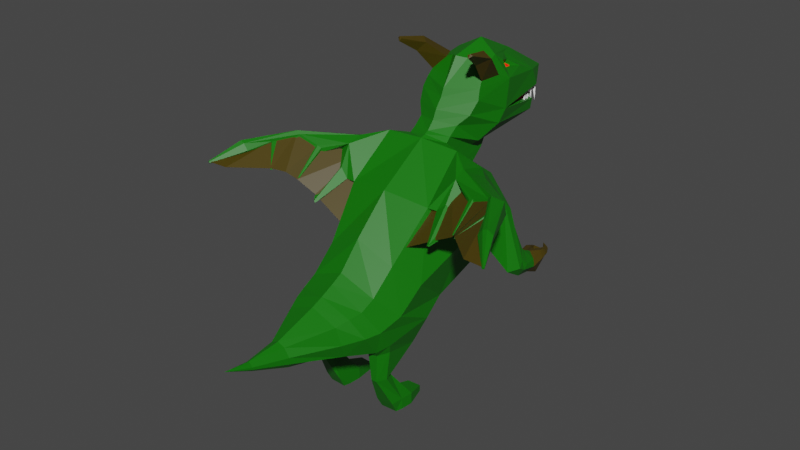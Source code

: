 # Source: Dragon.blend  (saved by Blender 3.1.7; exported with 4.5.12 LTS)
import bpy
from mathutils import Matrix  # noqa: F401  (used for matrix-valued properties, if any)

bpy.ops.wm.read_factory_settings(use_empty=True)
scene = bpy.context.scene
scene.name = 'Scene'

# ---- collections
col_collection = bpy.data.collections.new('Collection'); scene.collection.children.link(col_collection)

# ---- materials (node trees are filled in below, after node groups)
mat_dragon = bpy.data.materials.new('Dragon')
mat_dragon.use_transparent_shadow = False
mat_wings = bpy.data.materials.new('Wings')
mat_wings.use_transparent_shadow = False
mat_eyes = bpy.data.materials.new('Eyes')
mat_eyes.use_transparent_shadow = False
mat_teeth = bpy.data.materials.new('Teeth')
mat_teeth.use_transparent_shadow = False
mat_tongue = bpy.data.materials.new('Tongue')
mat_tongue.use_transparent_shadow = False

# ---- material node trees
mat_dragon.use_nodes = True; mat_dragon.node_tree.nodes.clear()
_N = mat_dragon.node_tree.nodes; _L = mat_dragon.node_tree.links
n0 = _N.new('ShaderNodeBsdfPrincipled'); n0.name = 'Principled BSDF'; n0.location = (10, 300)
n0.distribution = 'GGX'
n0.subsurface_method = 'RANDOM_WALK_SKIN'
n0.inputs[0].default_value = (0.003664, 0.1662, 0.0, 1.0)
n0.inputs[3].default_value = 1.45
n0.inputs[27].default_value = (0.0, 0.0, 0.0, 1.0)
n0.inputs[28].default_value = 1.0
n1 = _N.new('ShaderNodeOutputMaterial'); n1.name = 'Material Output'; n1.location = (300, 300)
_L.new(n0.outputs[0], n1.inputs[0])
n1.is_active_output = True
mat_wings.use_nodes = True; mat_wings.node_tree.nodes.clear()
_N = mat_wings.node_tree.nodes; _L = mat_wings.node_tree.links
n0 = _N.new('ShaderNodeBsdfPrincipled'); n0.name = 'Principled BSDF'; n0.location = (10, 300)
n0.distribution = 'GGX'
n0.subsurface_method = 'RANDOM_WALK_SKIN'
n0.inputs[0].default_value = (0.06162, 0.04182, 0.0, 1.0)
n0.inputs[3].default_value = 1.45
n0.inputs[27].default_value = (0.0, 0.0, 0.0, 1.0)
n0.inputs[28].default_value = 1.0
n1 = _N.new('ShaderNodeOutputMaterial'); n1.name = 'Material Output'; n1.location = (300, 300)
_L.new(n0.outputs[0], n1.inputs[0])
n1.is_active_output = True
mat_eyes.use_nodes = True; mat_eyes.node_tree.nodes.clear()
_N = mat_eyes.node_tree.nodes; _L = mat_eyes.node_tree.links
n0 = _N.new('ShaderNodeBsdfPrincipled'); n0.name = 'Principled BSDF'; n0.location = (10, 300)
n0.distribution = 'GGX'
n0.subsurface_method = 'RANDOM_WALK_SKIN'
n0.inputs[0].default_value = (0.8, 0.005615, 0.003082, 1.0)
n0.inputs[3].default_value = 1.45
n0.inputs[27].default_value = (0.8366, 0.001824, 0.0, 1.0)
n0.inputs[28].default_value = 1.0
n1 = _N.new('ShaderNodeOutputMaterial'); n1.name = 'Material Output'; n1.location = (300, 300)
_L.new(n0.outputs[0], n1.inputs[0])
n1.is_active_output = True
mat_teeth.use_nodes = True; mat_teeth.node_tree.nodes.clear()
_N = mat_teeth.node_tree.nodes; _L = mat_teeth.node_tree.links
n0 = _N.new('ShaderNodeBsdfPrincipled'); n0.name = 'Principled BSDF'; n0.location = (10, 300)
n0.distribution = 'GGX'
n0.subsurface_method = 'RANDOM_WALK_SKIN'
n0.inputs[3].default_value = 1.45
n0.inputs[27].default_value = (0.0, 0.0, 0.0, 1.0)
n0.inputs[28].default_value = 1.0
n1 = _N.new('ShaderNodeOutputMaterial'); n1.name = 'Material Output'; n1.location = (300, 300)
_L.new(n0.outputs[0], n1.inputs[0])
n1.is_active_output = True
mat_tongue.use_nodes = True; mat_tongue.node_tree.nodes.clear()
_N = mat_tongue.node_tree.nodes; _L = mat_tongue.node_tree.links
n0 = _N.new('ShaderNodeBsdfPrincipled'); n0.name = 'Principled BSDF'; n0.location = (10, 300)
n0.distribution = 'GGX'
n0.subsurface_method = 'RANDOM_WALK_SKIN'
n0.inputs[0].default_value = (0.8, 0.005429, 0.2558, 1.0)
n0.inputs[3].default_value = 1.45
n0.inputs[27].default_value = (0.0, 0.0, 0.0, 1.0)
n0.inputs[28].default_value = 1.0
n1 = _N.new('ShaderNodeOutputMaterial'); n1.name = 'Material Output'; n1.location = (300, 300)
_L.new(n0.outputs[0], n1.inputs[0])
n1.is_active_output = True

# ---- world
world_world = bpy.data.worlds.new('World'); scene.world = world_world
world_world.use_nodes = True; world_world.node_tree.nodes.clear()
_N = world_world.node_tree.nodes; _L = world_world.node_tree.links
n0 = _N.new('ShaderNodeOutputWorld'); n0.name = 'World Output'; n0.location = (300, 300)
n1 = _N.new('ShaderNodeBackground'); n1.name = 'Background'; n1.location = (10, 300)
n1.inputs[0].default_value = (0.05088, 0.05088, 0.05088, 1.0)
_L.new(n1.outputs[0], n0.inputs[0])
n0.is_active_output = True
world_world.color = (0.05088, 0.05088, 0.05088)
world_world.use_sun_shadow = False
world_world.sun_shadow_jitter_overblur = 0.0

# ---- meshes
me_cube_001 = bpy.data.meshes.new('Cube.001')
me_cube_001.from_pydata([(0.285, 0.1953, 1.71), (0.4269, 0.5598, 1.225), (0.0, 0.5886, 1.179), (0.0, 0.1829, 1.732), (0.2926, 0.03586, 0.7047), (0.2594, -0.4291, 1.106), (0.0, -0.4615, 1.234), (0.0, 0.05236, 0.644), (0.4218, 0.2856, 0.967), (0.316, -0.1406, 1.434), (0.0, -0.1964, 1.486), (0.0, 0.3088, 0.9284), (0.3391, -0.1618, 0.6334), (0.0, -0.1406, 0.568), (0.2678, -0.5941, 0.5178), (0.2779, -0.2365, 0.4548), (0.198, -0.5959, 0.5043), (0.1759, -0.2074, 0.4293), (0.2595, -0.5916, 0.3095), (0.2674, -0.4594, 0.3095), (0.2171, -0.5927, 0.3095), (0.2, -0.4624, 0.3095), (0.3003, -0.4788, 0.08333), (0.3162, -0.2941, 0.08333), (0.1707, -0.4848, 0.08333), (0.1548, -0.3002, 0.08333), (0.2953, -0.4341, 0.0), (0.3162, -0.2941, 0.0), (0.1757, -0.4401, 0.0), (0.1548, -0.3002, 0.0), (0.2695, -0.1444, 0.04581), (0.1704, -0.1505, 0.04581), (0.2695, -0.1444, 0.0), (0.1704, -0.1505, 0.0), (0.0, 0.5426, 1.411), (0.1439, 0.5287, 1.431), (0.1542, 0.258, 1.709), (0.0, 0.2208, 1.745), (0.4192, 0.402, 1.524), (0.3694, -0.266, 0.9424), (0.4428, 0.07527, 1.14), (0.332, -0.5391, 0.5965), (0.3123, -0.516, 0.5264), (0.1587, -0.5201, 0.4967), (0.2926, -0.5254, 0.3095), (0.1784, -0.5473, 0.3095), (0.3083, -0.3864, 0.08333), (0.1627, -0.3925, 0.08333), (0.3083, -0.3864, 0.0), (0.1627, -0.3925, 0.0), (0.1487, 0.4391, 1.53), (0.6003, 0.3827, 1.323), (0.5841, 0.3256, 1.394), (0.5746, 0.4606, 1.183), (0.5538, 0.3249, 1.065), (0.5294, 0.02597, 1.314), (0.4938, 0.1248, 1.202), (0.7268, 0.3637, 0.9849), (0.7459, 0.3124, 0.9497), (0.6632, 0.4495, 1.02), (0.5862, 0.4332, 0.9798), (0.6679, 0.2813, 0.9063), (0.6084, 0.3423, 0.9118), (0.6817, 0.6553, 0.9284), (0.7246, 0.62, 0.8934), (0.6131, 0.6421, 0.9268), (0.5976, 0.6136, 0.8682), (0.687, 0.5994, 0.7832), (0.6358, 0.6206, 0.7853), (0.5871, 0.4592, 0.9589), (0.6088, 0.3878, 0.8653), (0.7009, 0.3634, 0.859), (0.6637, 0.4724, 0.9971), (0.7331, 0.4177, 0.9417), (0.7365, 0.3768, 0.9105), (0.4606, 0.1016, 1.185), (0.4065, -0.06576, 1.392), (0.4296, 0.2813, 1.606), (0.4911, 0.3123, 1.058), (0.5038, 0.3866, 1.441), (0.506, 0.503, 1.231), (0.6806, 0.691, 0.9222), (0.7128, 0.6718, 0.8956), (0.6458, 0.6829, 0.918), (0.6194, 0.6463, 0.8174), (0.6655, 0.6507, 0.772), (0.6336, 0.6703, 0.7789), (0.5673, 0.5869, 0.9146), (0.6052, 0.5875, 0.9254), (0.7044, 0.5394, 0.9118), (0.6254, 0.521, 0.8389), (0.6771, 0.5044, 0.8217), (0.726, 0.5144, 0.874), (0.6789, 0.7151, 0.9129), (0.6568, 0.6915, 0.8583), (0.634, 0.6594, 0.8708), (0.691, 0.6688, 0.8441), (0.1377, 0.5583, 1.598), (0.0, 0.2516, 1.761), (0.1493, 0.2991, 1.74), (0.1324, 0.6797, 1.543), (0.0, 0.7015, 1.532), (0.1949, 0.5612, 1.642), (0.0, 0.3058, 1.819), (0.152, 0.3699, 1.799), (0.11, 0.7516, 1.598), (0.0, 0.8543, 1.579), (0.2611, 0.6962, 1.745), (0.0, 0.3351, 1.885), (0.2099, 0.4311, 1.865), (0.1251, 1.29, 1.642), (0.0, 1.369, 1.608), (0.2118, 0.813, 1.825), (0.0, 0.3898, 1.959), (0.2323, 0.4911, 1.957), (0.09248, 1.298, 1.729), (0.0, 1.435, 1.712), (0.0, 0.7776, 1.841), (0.08608, 1.323, 1.817), (0.0, 1.536, 1.794), (0.1888, 0.8805, 2.055), (0.0, 0.4143, 2.014), (0.2168, 0.5239, 2.027), (0.1497, 1.088, 2.028), (0.0, 1.571, 1.882), (0.1645, 0.8573, 2.131), (0.0, 0.5423, 2.207), (0.06229, 0.5918, 2.19), (0.1139, 0.9789, 2.093), (0.0, 1.158, 2.114), (0.0, 0.825, 2.269), (0.3611, -0.4612, 0.7924), (0.2543, -0.6072, 0.9496), (0.0, -0.6252, 1.056), (0.0, -0.5568, 0.5256), (0.2266, -0.8784, 0.7218), (0.1926, -0.8962, 0.8504), (0.0, -0.8961, 0.9261), (0.2013, -0.8342, 0.6091), (0.25, -0.7135, 0.8968), (0.34, -0.6379, 0.7434), (0.0, -0.7135, 1.008), (0.2257, -0.8047, 0.8769), (0.0, -0.8115, 0.9613), (0.3107, -0.751, 0.7423), (0.2925, -0.6269, 0.5688), (0.08754, -0.8465, 0.5718), (0.1346, -0.6326, 0.5489), (0.0, -0.8559, 0.5665), (0.08837, -1.204, 0.7408), (0.05444, -1.207, 0.8026), (0.0, -1.207, 0.8258), (0.09059, -1.184, 0.6877), (0.05252, -1.183, 0.6471), (0.0, -1.187, 0.6448), (0.02913, -1.453, 0.776), (0.01675, -1.454, 0.7985), (0.0, -1.454, 0.8069), (0.02993, -1.445, 0.7566), (0.01605, -1.445, 0.7418), (0.0, -1.446, 0.7409), (0.0, -1.645, 0.8329), (0.4391, 0.06351, 1.673), (0.4521, -0.03311, 1.638), (0.6619, 0.1617, 1.482), (0.682, 0.03032, 1.422), (0.5709, -0.02491, 1.542), (0.5632, 0.1298, 1.625), (0.8161, -0.1596, 1.679), (0.7918, -0.1561, 1.655), (0.8864, -0.09516, 1.554), (0.8358, -0.1364, 1.529), (0.7886, -0.1753, 1.572), (0.8826, -0.1133, 1.645), (1.024, -0.4884, 1.655), (0.9936, -0.4915, 1.641), (1.047, -0.4546, 1.57), (0.984, -0.4767, 1.561), (0.9603, -0.4923, 1.596), (1.061, -0.474, 1.621), (1.144, -0.6834, 1.533), (1.138, -0.6847, 1.53), (1.148, -0.6781, 1.519), (1.136, -0.6824, 1.517), (1.132, -0.6848, 1.523), (1.15, -0.6812, 1.527), (0.4524, -0.09232, 1.399), (0.3831, -0.1345, 1.433), (0.4789, -0.07249, 1.382), (0.5158, -0.1208, 1.429), (0.4461, -0.1207, 1.494), (0.5407, -0.09811, 1.415), (0.4845, -0.3473, 1.301), (0.4782, -0.3526, 1.303), (0.4897, -0.3434, 1.297), (0.5238, -0.3019, 1.338), (0.4905, -0.3499, 1.315), (0.5287, -0.2975, 1.335), (0.6303, -0.1251, 1.551), (0.6267, -0.1226, 1.587), (0.6666, -0.09197, 1.531), (0.6839, -0.149, 1.57), (0.6567, -0.127, 1.599), (0.6995, -0.1357, 1.544), (0.652, -0.3205, 1.419), (0.6511, -0.3199, 1.428), (0.6608, -0.3125, 1.414), (0.665, -0.3263, 1.423), (0.6584, -0.321, 1.43), (0.6688, -0.3231, 1.417), (0.8713, -0.2879, 1.583), (0.8742, -0.293, 1.629), (0.904, -0.2724, 1.568), (0.9232, -0.3168, 1.572), (0.908, -0.341, 1.593), (0.8901, -0.3294, 1.631), (0.7679, -0.4556, 1.499), (0.772, -0.4544, 1.509), (0.7745, -0.4524, 1.496), (0.7784, -0.4615, 1.497), (0.7753, -0.4664, 1.501), (0.7752, -0.4619, 1.509), (0.3177, -0.0551, 1.429), (0.3922, 0.01787, 1.562), (0.2124, -0.3209, 1.172), (0.5182, -0.3086, 1.339), (0.6595, -0.09659, 1.602), (0.6583, -0.3327, 1.417), (0.8935, -0.296, 1.639), (0.7707, -0.4591, 1.509), (1.136, -0.6803, 1.529), (0.9926, -0.6664, 1.525), (0.8259, -0.141, 1.667), (0.7149, -0.3831, 1.473), (0.2153, 0.7414, 2.066), (0.2057, 0.5562, 2.07), (0.1676, 0.7025, 2.162), (0.1169, 0.5952, 2.163), (0.2979, 0.5309, 2.251), (0.2432, 0.4291, 2.218), (0.2474, 0.5085, 2.301), (0.1897, 0.4627, 2.278), (0.3065, 0.3133, 2.326), (0.2836, 0.2935, 2.309), (0.2895, 0.308, 2.338), (0.2703, 0.3026, 2.328), (0.1328, 1.284, 1.946), (0.2336, 0.8464, 2.02), (0.07449, 0.9927, 2.132), (0.1506, 0.7787, 2.188), (0.1303, 0.9892, 2.048), (0.1474, 0.8958, 2.06), (0.1114, 0.9431, 2.078), (0.1357, 0.8846, 2.096), (0.08446, 1.35, 1.832), (0.124, 1.345, 1.694), (0.08873, 1.34, 1.706), (0.06108, 1.373, 1.826), (0.1105, 1.318, 1.706), (0.08446, 1.396, 1.821), (0.08873, 1.296, 1.706), (0.1078, 1.373, 1.826), (0.06694, 1.318, 1.706), (0.1168, 1.306, 1.803), (0.1101, 1.277, 1.831), (0.1358, 1.273, 1.742), (0.09489, 1.292, 1.828), (0.1101, 1.306, 1.824), (0.1253, 1.292, 1.828), (0.1138, 1.217, 1.843), (0.1388, 1.213, 1.756), (0.09895, 1.231, 1.84), (0.1138, 1.246, 1.836), (0.1286, 1.231, 1.84), (0.1223, 1.157, 1.862), (0.1473, 1.153, 1.774), (0.1075, 1.171, 1.858), (0.1223, 1.185, 1.855), (0.1371, 1.171, 1.858), (0.1164, 1.255, 1.723), (0.1307, 1.24, 1.728), (0.1155, 1.226, 1.73), (0.1011, 1.24, 1.725), (0.1295, 1.248, 1.794), (0.1347, 1.194, 1.735), (0.149, 1.18, 1.739), (0.1338, 1.165, 1.741), (0.1194, 1.18, 1.737), (0.1478, 1.188, 1.806), (0.0, 0.8154, 1.795), (0.0, 0.8154, 1.839), (0.0, 1.11, 1.759), (0.0, 1.122, 1.807), (0.1139, 0.8154, 1.795), (0.1139, 0.8154, 1.839), (0.086, 1.122, 1.788), (0.086, 1.122, 1.801), (0.0, 1.306, 1.798), (0.0, 1.292, 1.742), (0.0603, 1.298, 1.768), (0.05219, 1.306, 1.794), (0.0, 1.412, 1.764), (0.0, 1.397, 1.74), (0.01922, 1.404, 1.754), (0.01922, 1.409, 1.761), (0.1187, 1.318, 1.71), (0.206, 0.8002, 1.827), (0.0, 1.25, 1.7), (0.0, 1.348, 1.727), (0.0, 0.8138, 1.829), (0.0, 0.8624, 1.774), (0.08412, 1.214, 1.702), (0.1707, 0.8618, 1.772), (0.2601, 0.775, 1.828), (0.1372, 1.336, 1.821), (0.0, 0.8024, 1.841), (0.0, 1.456, 1.797), (0.6386, 0.6961, 0.8673), (0.6646, 0.702, 0.8639), (0.6859, 0.688, 0.855), (0.6531, 0.7087, 0.9149), (0.7049, 0.7062, 0.8914), (0.5969, 0.5468, 0.9099), (0.6058, 0.6188, 0.8167), (0.6381, 0.6476, 0.9273), (0.6473, 0.5742, 0.943), (0.5394, 0.679, 0.8884), (0.5727, 0.6758, 0.8667), (0.5796, 0.6907, 0.9117), (0.5472, 0.683, 0.9088), (0.551, 0.7466, 0.8708), (0.5725, 0.7323, 0.861), (0.5761, 0.7429, 0.8923), (0.5545, 0.7482, 0.8857), (0.6039, 0.7939, 0.8563), (0.6603, 0.7642, 0.8695), (0.6501, 0.7591, 0.8792), (0.6522, 0.752, 0.9008), (0.6598, 0.7693, 0.9048), (0.6687, 0.7729, 0.8888), (0.6454, 0.7454, 0.8829), (0.604, 0.813, 0.8963), (0.6319, 0.6811, 0.8597), (0.6198, 0.6702, 0.8153), (0.6794, 0.6889, 0.8374), (0.6582, 0.6739, 0.7775), (0.6316, 0.6902, 0.7832), (0.6509, 0.7077, 0.8493), (0.6248, 0.7273, 0.832), (0.6185, 0.7222, 0.8094), (0.6463, 0.7379, 0.8199), (0.6355, 0.7303, 0.7894), (0.6259, 0.725, 0.7955), (0.6305, 0.7431, 0.8275), (0.5733, 0.7834, 0.8135)], [], [(11, 2, 1, 8), (0, 9, 163, 162), (9, 0, 3, 10), (1, 2, 34, 35), (4, 12, 13, 7), (5, 132, 131, 39), (5, 9, 10, 6), (39, 40, 9, 5), (7, 11, 8, 4), (41, 42, 15, 12), (43, 17, 21, 45), (13, 12, 15, 17), (45, 47, 24, 20), (14, 16, 20, 18), (17, 15, 19, 21), (42, 14, 18, 44), (45, 21, 25, 47), (19, 23, 25, 21), (22, 24, 28, 26), (49, 48, 26, 28), (27, 29, 33, 32), (46, 22, 26, 48), (47, 25, 29, 49), (31, 30, 32, 33), (29, 25, 31, 33), (25, 23, 30, 31), (23, 27, 32, 30), (3, 0, 36, 37), (38, 1, 35, 50), (0, 38, 50, 36), (24, 47, 49, 28), (23, 46, 48, 27), (29, 27, 48, 49), (20, 24, 22, 18), (18, 22, 46, 44), (15, 42, 44, 19), (16, 43, 45, 20), (4, 8, 40, 39), (6, 133, 132, 5), (76, 75, 56, 55), (52, 55, 61, 58), (53, 51, 57, 59), (75, 78, 54, 56), (79, 77, 52, 51), (78, 80, 53, 54), (80, 79, 51, 53), (91, 90, 68, 67), (90, 322, 323, 68), (51, 52, 58, 57), (56, 54, 60, 62), (55, 56, 62, 61), (54, 53, 59, 60), (64, 67, 85, 96, 82), (324, 63, 81, 83), (88, 65, 328, 329), (325, 89, 63, 324), (92, 91, 67, 64), (89, 92, 64, 63), (57, 58, 74, 73), (58, 61, 71, 74), (59, 57, 73, 72), (60, 59, 72, 69), (62, 60, 69, 70), (61, 62, 70, 71), (1, 38, 79, 80), (8, 1, 80, 78), (38, 0, 77, 79), (40, 8, 78, 75), (9, 40, 75, 76), (55, 52, 164, 165), (63, 64, 82, 81), (68, 323, 84, 86), (67, 68, 86, 85), (323, 324, 83, 95, 84), (73, 74, 92, 89), (74, 71, 91, 92), (72, 73, 89, 325), (69, 72, 325, 322), (70, 69, 322, 90), (71, 70, 90, 91), (96, 94, 318, 319), (84, 95, 342, 343), (83, 81, 93, 320), (337, 338, 341), (321, 319, 335, 339), (35, 34, 101, 100), (50, 35, 100, 97), (37, 36, 99, 98), (36, 50, 97, 99), (98, 99, 104, 103), (97, 100, 105, 102), (100, 101, 106, 105), (99, 97, 102, 104), (105, 106, 111, 110), (104, 102, 107, 109), (103, 104, 109, 108), (102, 105, 110, 107), (108, 109, 114, 113), (107, 110, 305, 313), (110, 111, 116, 305), (109, 107, 313, 114), (115, 308, 307, 311), (306, 315, 316, 118), (314, 119, 124, 246), (114, 313, 247, 122), (113, 114, 122, 121), (313, 314, 246, 247), (125, 120, 251, 253), (121, 122, 127, 126), (246, 124, 129, 248), (127, 122, 235, 237), (129, 130, 249, 248), (249, 130, 126, 127), (131, 12, 4, 39), (134, 13, 17, 43), (144, 142, 136, 135), (142, 143, 137, 136), (132, 133, 141, 139), (131, 132, 139, 140), (12, 131, 140, 41), (139, 141, 143, 142), (140, 139, 142, 144), (145, 41, 140, 144), (14, 42, 41, 145), (138, 145, 144, 135), (147, 16, 14, 145), (16, 147, 134, 43), (147, 145, 138, 146), (148, 134, 147, 146), (148, 146, 153, 154), (136, 137, 151, 150), (138, 135, 149, 152), (135, 136, 150, 149), (146, 138, 152, 153), (153, 152, 158, 159), (149, 150, 156, 155), (154, 153, 159, 160), (152, 149, 155, 158), (150, 151, 157, 156), (159, 158, 161), (155, 156, 161), (160, 159, 161), (158, 155, 161), (156, 157, 161), (19, 44, 46, 23), (167, 162, 168, 173), (164, 167, 173, 170), (55, 165, 191, 188), (166, 163, 190, 189), (77, 0, 162, 167), (52, 77, 167, 164), (178, 175, 215, 214), (177, 178, 214, 213), (165, 164, 170, 171), (171, 172, 201, 203), (163, 166, 198, 199), (162, 163, 169, 168), (175, 178, 184, 181), (178, 177, 183, 184), (168, 169, 175, 174), (170, 173, 179, 176), (173, 168, 174, 179), (171, 170, 176, 177), (185, 184, 183, 182), (180, 181, 184, 185), (174, 175, 181, 180), (176, 179, 185, 182), (179, 174, 180, 185), (177, 176, 182, 183), (191, 189, 195, 197), (190, 187, 193, 196), (9, 76, 186, 187), (76, 55, 188, 186), (163, 9, 187, 190), (165, 166, 189, 191), (193, 192, 195, 196), (192, 194, 197, 195), (186, 188, 194, 192), (188, 191, 197, 194), (189, 190, 196, 195), (187, 186, 192, 193), (198, 200, 206, 204), (203, 201, 207, 209), (172, 169, 202, 201), (169, 163, 199, 202), (165, 171, 203, 200), (166, 165, 200, 198), (204, 206, 209, 207), (205, 204, 207, 208), (202, 199, 205, 208), (200, 203, 209, 206), (201, 202, 208, 207), (199, 198, 204, 205), (210, 212, 218, 216), (214, 215, 221, 220), (171, 177, 213, 212), (172, 171, 212, 210), (169, 172, 210, 211), (175, 169, 211, 215), (217, 216, 220, 221), (216, 218, 219, 220), (215, 211, 217, 221), (213, 214, 220, 219), (212, 213, 219, 218), (211, 210, 216, 217), (223, 222, 224, 225), (223, 225, 227, 226), (232, 233, 229, 228), (228, 229, 231, 230), (226, 227, 233, 232), (237, 235, 239, 241), (122, 247, 234, 235), (249, 127, 237, 236), (247, 249, 236, 234), (238, 240, 244, 242), (236, 237, 241, 240), (234, 236, 240, 238), (235, 234, 238, 239), (243, 242, 244, 245), (239, 238, 242, 243), (241, 239, 243, 245), (240, 241, 245, 244), (123, 120, 247, 246), (125, 128, 248, 249), (128, 123, 246, 248), (120, 125, 249, 247), (251, 250, 252, 253), (128, 125, 253, 252), (123, 128, 252, 250), (120, 123, 250, 251), (257, 255, 254), (264, 265, 268), (256, 263, 258), (266, 265, 264), (268, 265, 267), (258, 263, 260), (261, 255, 259), (254, 255, 261), (260, 263, 262), (259, 255, 257), (267, 265, 266), (262, 263, 256), (269, 270, 273), (271, 270, 269), (273, 270, 272), (272, 270, 271), (274, 275, 278), (276, 275, 274), (278, 275, 277), (277, 275, 276), (279, 283, 280), (280, 283, 281), (281, 283, 282), (282, 283, 279), (284, 288, 285), (285, 288, 286), (286, 288, 287), (287, 288, 284), (300, 299, 303, 304), (295, 291, 298, 299), (295, 296, 294, 293), (293, 294, 290, 289), (291, 295, 293, 289), (296, 292, 290, 294), (292, 296, 300, 297), (296, 295, 299, 300), (302, 301, 304, 303), (299, 298, 302, 303), (297, 300, 304, 301), (115, 112, 313, 305), (308, 115, 305, 116), (112, 309, 117, 313), (312, 311, 307, 310), (309, 112, 312, 310), (112, 115, 311, 312), (315, 306, 313, 117), (118, 316, 119, 314), (306, 118, 314, 313), (339, 335, 341), (82, 96, 319, 321), (94, 95, 317, 318), (95, 83, 320, 317), (81, 82, 321, 93), (85, 86, 346, 345), (320, 93, 338, 337), (87, 66, 323, 322), (66, 65, 324, 323), (65, 88, 325, 324), (88, 87, 322, 325), (327, 326, 330, 331), (66, 87, 326, 327), (87, 88, 329, 326), (65, 66, 327, 328), (330, 333, 334), (326, 329, 333, 330), (328, 327, 331, 332), (329, 328, 332, 333), (332, 331, 334), (333, 332, 334), (331, 330, 334), (93, 321, 339, 338), (319, 318, 336, 335), (318, 317, 340, 336), (317, 320, 337, 340), (336, 340, 341), (340, 337, 341), (335, 336, 341), (338, 339, 341), (346, 343, 349, 352), (342, 347, 353, 348), (94, 96, 344, 347), (96, 85, 345, 344), (95, 94, 347, 342), (86, 84, 343, 346), (351, 352, 354), (353, 350, 354), (344, 345, 351, 350), (347, 344, 350, 353), (345, 346, 352, 351), (343, 342, 348, 349), (349, 348, 354), (348, 353, 354), (352, 349, 354), (350, 351, 354)])
me_cube_001.polygons.foreach_set('material_index', [0, 0, 0, 0, 0, 0, 0, 0, 0, 0, 0, 0, 0, 0, 0, 0, 0, 0, 0, 0, 0, 0, 0, 0, 0, 0, 0, 0, 0, 0, 0, 0, 0, 0, 0, 0, 0, 0, 0, 0, 0, 0, 0, 0, 0, 0, 1, 1, 0, 0, 0, 0, 1, 1, 1, 1, 1, 1, 0, 0, 0, 0, 0, 0, 0, 0, 0, 0, 0, 0, 1, 1, 1, 1, 0, 0, 0, 0, 0, 0, 1, 1, 1, 1, 1, 0, 0, 0, 0, 0, 0, 0, 0, 0, 0, 0, 0, 0, 0, 0, 0, 4, 4, 0, 0, 0, 0, 0, 0, 0, 0, 0, 0, 0, 0, 0, 0, 0, 0, 0, 0, 0, 0, 0, 0, 0, 0, 0, 0, 0, 0, 0, 0, 0, 0, 0, 0, 0, 0, 0, 0, 0, 0, 0, 0, 0, 0, 0, 0, 0, 0, 0, 0, 0, 0, 0, 0, 0, 0, 0, 0, 0, 0, 0, 0, 0, 0, 0, 0, 0, 0, 0, 0, 0, 0, 0, 0, 0, 0, 0, 0, 0, 0, 0, 0, 0, 0, 0, 0, 0, 0, 0, 0, 0, 0, 0, 0, 0, 0, 0, 0, 0, 0, 0, 0, 1, 1, 1, 1, 1, 1, 0, 0, 0, 1, 1, 1, 1, 1, 1, 1, 1, 0, 0, 0, 0, 2, 0, 0, 0, 3, 3, 3, 3, 3, 3, 3, 3, 3, 3, 3, 3, 3, 3, 3, 3, 3, 3, 3, 3, 3, 3, 3, 3, 3, 3, 3, 3, 4, 4, 4, 4, 4, 4, 4, 4, 4, 4, 4, 0, 0, 0, 4, 4, 4, 0, 0, 0, 1, 1, 1, 1, 1, 1, 1, 1, 1, 1, 1, 1, 1, 1, 1, 1, 1, 1, 1, 1, 1, 1, 1, 1, 1, 1, 1, 1, 1, 1, 1, 1, 1, 1, 1, 1, 1, 1, 1, 1, 1, 1, 1, 1, 1, 1])
_uv = me_cube_001.uv_layers.new(name='UVMap')
_uv.uv.foreach_set('vector', [0.5587, 0.375, 0.625, 0.375, 0.625, 0.5, 0.5587, 0.4873, 0.625, 0.7931, 0.5587, 0.7931, 0.5828, 0.7931, 0.6084, 0.7931, 0.5587, 0.7931, 0.625, 0.7931, 0.625, 0.875, 0.5587, 0.875, 0.625, 0.5, 0.625, 0.375, 0.625, 0.375, 0.625, 0.5, 0.4115, 0.4896, 0.375, 0.5, 0.375, 0.3747, 0.4115, 0.375, 0.4115, 0.7931, 0.375, 0.7931, 0.0, 0.0, 0.4115, 0.625, 0.4115, 0.7931, 0.5587, 0.7931, 0.5587, 0.875, 0.4115, 0.875, 0.4115, 0.625, 0.5587, 0.625, 0.5587, 0.7931, 0.4115, 0.7931, 0.4115, 0.375, 0.5587, 0.375, 0.5587, 0.4873, 0.4115, 0.4896, 0.0, 0.0, 0.375, 0.625, 0.375, 0.5, 0.375, 0.5, 0.0, 0.0, 0.0, 0.0, 0.0, 0.0, 0.0, 0.0, 0.375, 0.3747, 0.375, 0.5, 0.375, 0.5, 0.375, 0.3942, 0.0, 0.0, 0.0, 0.0, 0.0, 0.0, 0.0, 0.0, 0.375, 0.7837, 0.375, 0.8366, 0.375, 0.8269, 0.375, 0.7837, 0.375, 0.3942, 0.375, 0.5, 0.375, 0.5, 0.375, 0.3942, 0.375, 0.625, 0.375, 0.7837, 0.375, 0.7837, 0.375, 0.625, 0.0, 0.0, 0.0, 0.0, 0.0, 0.0, 0.0, 0.0, 0.375, 0.5, 0.375, 0.5, 0.375, 0.3942, 0.375, 0.3942, 0.375, 0.75, 0.375, 0.8663, 0.375, 0.8663, 0.375, 0.75, 0.25, 0.6405, 0.375, 0.625, 0.375, 0.75, 0.25, 0.7088, 0.375, 0.5, 0.25, 0.5723, 0.25, 0.5723, 0.375, 0.5, 0.375, 0.625, 0.375, 0.75, 0.375, 0.75, 0.375, 0.625, 0.0, 0.0, 0.0, 0.0, 0.0, 0.0, 0.0, 0.0, 0.375, 0.3942, 0.375, 0.5, 0.375, 0.5, 0.375, 0.3942, 0.0, 0.0, 0.0, 0.0, 0.0, 0.0, 0.0, 0.0, 0.375, 0.3942, 0.375, 0.5, 0.375, 0.5, 0.375, 0.3942, 0.375, 0.5, 0.375, 0.5, 0.375, 0.5, 0.375, 0.5, 0.625, 0.875, 0.625, 0.7931, 0.625, 0.75, 0.625, 0.875, 0.625, 0.625, 0.625, 0.5, 0.625, 0.5, 0.625, 0.625, 0.625, 0.7931, 0.625, 0.625, 0.625, 0.625, 0.625, 0.75, 0.0, 0.0, 0.0, 0.0, 0.0, 0.0, 0.0, 0.0, 0.375, 0.5, 0.375, 0.625, 0.375, 0.625, 0.375, 0.5, 0.25, 0.5723, 0.375, 0.5, 0.375, 0.625, 0.25, 0.6405, 0.375, 0.8269, 0.375, 0.8663, 0.375, 0.75, 0.375, 0.7837, 0.375, 0.7837, 0.375, 0.75, 0.375, 0.625, 0.375, 0.625, 0.375, 0.5, 0.375, 0.625, 0.375, 0.625, 0.375, 0.5, 0.0, 0.0, 0.0, 0.0, 0.0, 0.0, 0.0, 0.0, 0.4115, 0.4896, 0.5587, 0.4873, 0.5587, 0.625, 0.4115, 0.625, 0.4115, 0.875, 0.375, 0.875, 0.375, 0.7931, 0.4115, 0.7931, 0.5673, 0.7931, 0.5673, 0.625, 0.574, 0.625, 0.574, 0.7931, 0.625, 0.6322, 0.574, 0.7931, 0.574, 0.7931, 0.625, 0.7931, 0.625, 0.5, 0.625, 0.5782, 0.625, 0.625, 0.6181, 0.4987, 0.5673, 0.625, 0.574, 0.4902, 0.5858, 0.4924, 0.574, 0.625, 0.625, 0.625, 0.625, 0.7931, 0.625, 0.6322, 0.625, 0.5782, 0.574, 0.4902, 0.625, 0.5, 0.625, 0.5, 0.5858, 0.4924, 0.625, 0.5, 0.625, 0.625, 0.625, 0.5782, 0.625, 0.5, 0.574, 0.7931, 0.574, 0.625, 0.574, 0.625, 0.574, 0.7931, 0.574, 0.625, 0.5844, 0.4922, 0.5844, 0.4922, 0.574, 0.625, 0.625, 0.5782, 0.625, 0.6322, 0.625, 0.7931, 0.625, 0.625, 0.574, 0.625, 0.5858, 0.4924, 0.5856, 0.4924, 0.574, 0.625, 0.574, 0.7931, 0.574, 0.625, 0.574, 0.625, 0.574, 0.7931, 0.5858, 0.4924, 0.625, 0.5, 0.6181, 0.4987, 0.5856, 0.4924, 0.625, 0.7931, 0.574, 0.7931, 0.574, 0.7931, 0.6017, 0.7931, 0.625, 0.7931, 0.6162, 0.4983, 0.625, 0.625, 0.625, 0.625, 0.6162, 0.4983, 0.6079, 0.4967, 0.6085, 0.4968, 0.6085, 0.4968, 0.6079, 0.4967, 0.6162, 0.4983, 0.625, 0.625, 0.625, 0.625, 0.6162, 0.4983, 0.625, 0.7931, 0.574, 0.7931, 0.574, 0.7931, 0.625, 0.7931, 0.625, 0.625, 0.625, 0.7931, 0.625, 0.7931, 0.625, 0.625, 0.625, 0.625, 0.625, 0.7931, 0.625, 0.7931, 0.625, 0.625, 0.625, 0.7931, 0.574, 0.7931, 0.574, 0.7931, 0.625, 0.7931, 0.6181, 0.4987, 0.625, 0.625, 0.625, 0.625, 0.6162, 0.4983, 0.5856, 0.4924, 0.6181, 0.4987, 0.6162, 0.4983, 0.5844, 0.4922, 0.574, 0.625, 0.5856, 0.4924, 0.5844, 0.4922, 0.574, 0.625, 0.574, 0.7931, 0.574, 0.625, 0.574, 0.625, 0.574, 0.7931, 0.625, 0.5, 0.625, 0.625, 0.625, 0.625, 0.625, 0.5, 0.5587, 0.4873, 0.625, 0.5, 0.625, 0.5, 0.574, 0.4902, 0.625, 0.625, 0.625, 0.7931, 0.625, 0.7931, 0.625, 0.625, 0.5587, 0.625, 0.5587, 0.4873, 0.574, 0.4902, 0.5673, 0.625, 0.5587, 0.7931, 0.5587, 0.625, 0.5673, 0.625, 0.5673, 0.7931, 0.574, 0.7931, 0.625, 0.6322, 0.6167, 0.6941, 0.5783, 0.7797, 0.625, 0.625, 0.625, 0.7931, 0.625, 0.7931, 0.625, 0.625, 0.574, 0.625, 0.5844, 0.4922, 0.5844, 0.4922, 0.574, 0.625, 0.574, 0.7931, 0.574, 0.625, 0.574, 0.625, 0.574, 0.7931, 0.5844, 0.4922, 0.6162, 0.4983, 0.6162, 0.4983, 0.6001, 0.4952, 0.5844, 0.4922, 0.625, 0.625, 0.625, 0.7931, 0.625, 0.7931, 0.625, 0.625, 0.625, 0.7931, 0.574, 0.7931, 0.574, 0.7931, 0.625, 0.7931, 0.6162, 0.4983, 0.625, 0.625, 0.625, 0.625, 0.6162, 0.4983, 0.5844, 0.4922, 0.6162, 0.4983, 0.6162, 0.4983, 0.5844, 0.4922, 0.574, 0.625, 0.5844, 0.4922, 0.5844, 0.4922, 0.574, 0.625, 0.574, 0.7931, 0.574, 0.625, 0.574, 0.625, 0.574, 0.7931, 0.6017, 0.7931, 0.286, 0.3113, 0.286, 0.3113, 0.6017, 0.7931, 0.5844, 0.4922, 0.6001, 0.4952, 0.6001, 0.4952, 0.5844, 0.4922, 0.6162, 0.4983, 0.625, 0.625, 0.625, 0.625, 0.6162, 0.4983, 0.6162, 0.4983, 0.625, 0.625, 0.6162, 0.4983, 0.625, 0.7931, 0.6017, 0.7931, 0.6017, 0.7931, 0.625, 0.7931, 0.625, 0.5, 0.625, 0.375, 0.625, 0.375, 0.625, 0.5, 0.625, 0.625, 0.625, 0.5, 0.625, 0.5, 0.625, 0.625, 0.625, 0.875, 0.625, 0.75, 0.625, 0.75, 0.625, 0.875, 0.625, 0.75, 0.625, 0.625, 0.625, 0.625, 0.625, 0.75, 0.625, 0.875, 0.625, 0.75, 0.625, 0.75, 0.625, 0.875, 0.625, 0.625, 0.625, 0.5, 0.625, 0.5, 0.625, 0.625, 0.625, 0.5, 0.625, 0.375, 0.625, 0.375, 0.625, 0.5, 0.625, 0.75, 0.625, 0.625, 0.625, 0.625, 0.625, 0.75, 0.625, 0.5, 0.625, 0.375, 0.625, 0.375, 0.625, 0.5, 0.625, 0.75, 0.625, 0.625, 0.625, 0.5937, 0.625, 0.75, 0.625, 0.875, 0.625, 0.75, 0.625, 0.75, 0.625, 0.875, 0.625, 0.625, 0.625, 0.5, 0.625, 0.5, 0.625, 0.5937, 0.625, 0.875, 0.625, 0.75, 0.625, 0.75, 0.625, 0.875, 0.625, 0.5937, 0.625, 0.5, 0.625, 0.5, 0.625, 0.5737, 0.625, 0.5, 0.625, 0.375, 0.625, 0.375, 0.625, 0.5, 0.625, 0.75, 0.625, 0.5937, 0.625, 0.5737, 0.625, 0.75, 0.5882, 0.4405, 0.5806, 0.3868, 0.5806, 0.3868, 0.5882, 0.4405, 0.5604, 0.5144, 0.06391, 0.05867, 0.1115, 0.1023, 0.5067, 0.4652, 0.625, 0.5737, 0.0, 0.0, 0.0, 0.0, 0.625, 0.5737, 0.625, 0.75, 0.625, 0.5737, 0.625, 0.5737, 0.625, 0.75, 0.625, 0.875, 0.625, 0.75, 0.625, 0.75, 0.625, 0.875, 0.625, 0.5737, 0.625, 0.5737, 0.625, 0.5737, 0.625, 0.5737, 0.625, 0.5737, 0.625, 0.5737, 0.625, 0.5737, 0.625, 0.5737, 0.625, 0.875, 0.625, 0.75, 0.625, 0.75, 0.625, 0.875, 0.625, 0.5737, 0.0, 0.0, 0.0, 0.0, 0.625, 0.5737, 0.625, 0.75, 0.625, 0.75, 0.625, 0.75, 0.625, 0.75, 0.0, 0.0, 0.0, 0.0, 0.625, 0.5737, 0.625, 0.5737, 0.625, 0.5737, 0.0, 0.0, 0.625, 0.875, 0.625, 0.75, 0.0, 0.0, 0.375, 0.5, 0.4115, 0.4896, 0.4115, 0.625, 0.0, 0.0, 0.375, 0.3747, 0.0, 0.0, 0.0, 0.0, 0.06308, 0.1334, 0.375, 0.7931, 0.375, 0.7931, 0.1039, 0.2197, 0.375, 0.7931, 0.375, 0.875, 0.375, 0.875, 0.375, 0.7931, 0.375, 0.7931, 0.375, 0.875, 0.375, 0.875, 0.375, 0.7931, 0.0, 0.0, 0.375, 0.7931, 0.375, 0.7931, 0.0, 0.0, 0.375, 0.5, 0.0, 0.0, 0.0, 0.0, 0.0, 0.0, 0.375, 0.7931, 0.375, 0.875, 0.375, 0.875, 0.375, 0.7931, 0.0, 0.0, 0.375, 0.7931, 0.375, 0.7931, 0.06308, 0.1334, 0.0, 0.0, 0.0, 0.0, 0.0, 0.0, 0.06308, 0.1334, 0.375, 0.7837, 0.375, 0.625, 0.0, 0.0, 0.0, 0.0, 0.0, 0.0, 0.0, 0.0, 0.06308, 0.1334, 0.1039, 0.2197, 0.0, 0.0, 0.375, 0.8366, 0.375, 0.7837, 0.0, 0.0, 0.375, 0.8366, 0.0, 0.0, 0.0, 0.0, 0.0, 0.0, 0.0, 0.0, 0.0, 0.0, 0.0, 0.0, 0.0, 0.0, 0.0, 0.0, 0.0, 0.0, 0.0, 0.0, 0.0, 0.0, 0.0, 0.0, 0.0, 0.0, 0.0, 0.0, 0.0, 0.0, 0.375, 0.7931, 0.375, 0.875, 0.375, 0.875, 0.375, 0.8251, 0.0, 0.0, 0.1039, 0.2197, 0.1223, 0.2691, 0.03508, 0.07719, 0.1039, 0.2197, 0.375, 0.7931, 0.375, 0.8251, 0.1223, 0.2691, 0.0, 0.0, 0.0, 0.0, 0.03508, 0.07719, 0.0, 0.0, 0.0, 0.0, 0.03508, 0.07719, 0.03508, 0.07719, 0.0, 0.0, 0.1223, 0.2691, 0.375, 0.8251, 0.375, 0.8251, 0.1223, 0.2691, 0.0, 0.0, 0.0, 0.0, 0.0, 0.0, 0.0, 0.0, 0.03508, 0.07719, 0.1223, 0.2691, 0.1223, 0.2691, 0.03508, 0.07719, 0.375, 0.8251, 0.375, 0.875, 0.375, 0.875, 0.375, 0.8251, 0.0, 0.0, 0.03508, 0.07719, 0.0, 0.0, 0.1223, 0.2691, 0.375, 0.8251, 0.1223, 0.2691, 0.0, 0.0, 0.0, 0.0, 0.0, 0.0, 0.03508, 0.07719, 0.1223, 0.2691, 0.03508, 0.07719, 0.375, 0.8251, 0.375, 0.875, 0.375, 0.8251, 0.375, 0.5, 0.375, 0.625, 0.375, 0.625, 0.375, 0.5, 0.625, 0.7931, 0.6084, 0.7931, 0.603, 0.7931, 0.625, 0.7931, 0.6167, 0.6941, 0.625, 0.7931, 0.625, 0.7931, 0.6167, 0.6941, 0.574, 0.7931, 0.5783, 0.7797, 0.5723, 0.787, 0.5704, 0.7931, 0.5673, 0.7931, 0.5828, 0.7931, 0.5791, 0.7931, 0.5673, 0.7931, 0.625, 0.7931, 0.625, 0.7931, 0.6084, 0.7931, 0.625, 0.7931, 0.625, 0.6322, 0.625, 0.7931, 0.625, 0.7931, 0.6167, 0.6941, 0.5673, 0.7931, 0.5828, 0.7931, 0.5828, 0.7931, 0.5673, 0.7931, 0.5783, 0.7797, 0.5673, 0.7931, 0.5673, 0.7931, 0.5783, 0.7797, 0.5783, 0.7797, 0.6167, 0.6941, 0.6167, 0.6941, 0.5783, 0.7797, 0.5783, 0.7797, 0.5673, 0.7931, 0.5673, 0.7931, 0.5783, 0.7797, 0.5828, 0.7931, 0.5673, 0.7931, 0.5673, 0.7931, 0.5828, 0.7931, 0.6084, 0.7931, 0.5828, 0.7931, 0.5828, 0.7931, 0.603, 0.7931, 0.5828, 0.7931, 0.5673, 0.7931, 0.5673, 0.7931, 0.5828, 0.7931, 0.5673, 0.7931, 0.5783, 0.7797, 0.5783, 0.7797, 0.5673, 0.7931, 0.603, 0.7931, 0.5828, 0.7931, 0.5828, 0.7931, 0.603, 0.7931, 0.6167, 0.6941, 0.625, 0.7931, 0.625, 0.7931, 0.6167, 0.6941, 0.625, 0.7931, 0.603, 0.7931, 0.603, 0.7931, 0.625, 0.7931, 0.5783, 0.7797, 0.6167, 0.6941, 0.6167, 0.6941, 0.5783, 0.7797, 0.625, 0.7931, 0.5673, 0.7931, 0.5783, 0.7797, 0.6167, 0.6941, 0.603, 0.7931, 0.5828, 0.7931, 0.5673, 0.7931, 0.625, 0.7931, 0.603, 0.7931, 0.5828, 0.7931, 0.5828, 0.7931, 0.603, 0.7931, 0.6167, 0.6941, 0.625, 0.7931, 0.625, 0.7931, 0.6167, 0.6941, 0.625, 0.7931, 0.603, 0.7931, 0.603, 0.7931, 0.625, 0.7931, 0.5783, 0.7797, 0.6167, 0.6941, 0.6167, 0.6941, 0.5783, 0.7797, 0.5723, 0.787, 0.5673, 0.7931, 0.5673, 0.7931, 0.5723, 0.787, 0.5791, 0.7931, 0.5608, 0.7931, 0.5608, 0.7931, 0.5791, 0.7931, 0.5587, 0.7931, 0.5673, 0.7931, 0.5673, 0.7931, 0.5608, 0.7931, 0.5673, 0.7931, 0.574, 0.7931, 0.5704, 0.7931, 0.5673, 0.7931, 0.5828, 0.7931, 0.5587, 0.7931, 0.5608, 0.7931, 0.5791, 0.7931, 0.5783, 0.7797, 0.5673, 0.7931, 0.5673, 0.7931, 0.5723, 0.787, 0.5608, 0.7931, 0.5673, 0.7931, 0.5673, 0.7931, 0.5791, 0.7931, 0.5673, 0.7931, 0.5704, 0.7931, 0.5723, 0.787, 0.5673, 0.7931, 0.5673, 0.7931, 0.5704, 0.7931, 0.5704, 0.7931, 0.5673, 0.7931, 0.5704, 0.7931, 0.5723, 0.787, 0.5723, 0.787, 0.5704, 0.7931, 0.5673, 0.7931, 0.5791, 0.7931, 0.5791, 0.7931, 0.5673, 0.7931, 0.5608, 0.7931, 0.5673, 0.7931, 0.5673, 0.7931, 0.5608, 0.7931, 0.5673, 0.7931, 0.5783, 0.7797, 0.5783, 0.7797, 0.5673, 0.7931, 0.5783, 0.7797, 0.5673, 0.7931, 0.5673, 0.7931, 0.5783, 0.7797, 0.5673, 0.7931, 0.5828, 0.7931, 0.5828, 0.7931, 0.5673, 0.7931, 0.5828, 0.7931, 0.5828, 0.7931, 0.5828, 0.7931, 0.5828, 0.7931, 0.5783, 0.7797, 0.5783, 0.7797, 0.5783, 0.7797, 0.5783, 0.7797, 0.5673, 0.7931, 0.5783, 0.7797, 0.5783, 0.7797, 0.5673, 0.7931, 0.5673, 0.7931, 0.5783, 0.7797, 0.5783, 0.7797, 0.5673, 0.7931, 0.5828, 0.7931, 0.5673, 0.7931, 0.5673, 0.7931, 0.5828, 0.7931, 0.5828, 0.7931, 0.5828, 0.7931, 0.5828, 0.7931, 0.5828, 0.7931, 0.5783, 0.7797, 0.5783, 0.7797, 0.5783, 0.7797, 0.5783, 0.7797, 0.5673, 0.7931, 0.5828, 0.7931, 0.5828, 0.7931, 0.5673, 0.7931, 0.5828, 0.7931, 0.5673, 0.7931, 0.5673, 0.7931, 0.5828, 0.7931, 0.5673, 0.7931, 0.5783, 0.7797, 0.5783, 0.7797, 0.5673, 0.7931, 0.5673, 0.7931, 0.5828, 0.7931, 0.5828, 0.7931, 0.5673, 0.7931, 0.5783, 0.7797, 0.5783, 0.7797, 0.5783, 0.7797, 0.5783, 0.7797, 0.5673, 0.7931, 0.5783, 0.7797, 0.5783, 0.7797, 0.5673, 0.7931, 0.5828, 0.7931, 0.5673, 0.7931, 0.5673, 0.7931, 0.5828, 0.7931, 0.5828, 0.7931, 0.5828, 0.7931, 0.5828, 0.7931, 0.5828, 0.7931, 0.5828, 0.7931, 0.5673, 0.7931, 0.5673, 0.7931, 0.5828, 0.7931, 0.5673, 0.7931, 0.5783, 0.7797, 0.5783, 0.7797, 0.5673, 0.7931, 0.5828, 0.7931, 0.5828, 0.7931, 0.5828, 0.7931, 0.5828, 0.7931, 0.5783, 0.7797, 0.5673, 0.7931, 0.5673, 0.7931, 0.5783, 0.7797, 0.5783, 0.7797, 0.5783, 0.7797, 0.5783, 0.7797, 0.5783, 0.7797, 0.5828, 0.7931, 0.5673, 0.7931, 0.5673, 0.7931, 0.5828, 0.7931, 0.0, 0.0, 0.0, 0.0, 0.0, 0.0, 0.0, 0.0, 0.0, 0.0, 0.0, 0.0, 0.0, 0.0, 0.0, 0.0, 0.0, 0.0, 0.0, 0.0, 0.0, 0.0, 0.0, 0.0, 0.0, 0.0, 0.0, 0.0, 0.0, 0.0, 0.0, 0.0, 0.0, 0.0, 0.0, 0.0, 0.0, 0.0, 0.0, 0.0, 0.625, 0.75, 0.625, 0.75, 0.625, 0.75, 0.625, 0.75, 0.625, 0.75, 0.625, 0.5737, 0.625, 0.5737, 0.625, 0.75, 0.625, 0.5737, 0.625, 0.75, 0.625, 0.75, 0.625, 0.5737, 0.625, 0.5737, 0.625, 0.5737, 0.625, 0.5737, 0.625, 0.5737, 0.625, 0.5737, 0.625, 0.5737, 0.625, 0.5737, 0.625, 0.5737, 0.625, 0.5737, 0.625, 0.75, 0.625, 0.75, 0.625, 0.5737, 0.625, 0.5737, 0.625, 0.5737, 0.625, 0.5737, 0.625, 0.5737, 0.625, 0.75, 0.625, 0.5737, 0.625, 0.5737, 0.625, 0.75, 0.625, 0.75, 0.625, 0.5737, 0.625, 0.5737, 0.625, 0.75, 0.625, 0.75, 0.625, 0.5737, 0.625, 0.5737, 0.625, 0.75, 0.625, 0.75, 0.625, 0.75, 0.625, 0.75, 0.625, 0.75, 0.625, 0.5737, 0.625, 0.75, 0.625, 0.75, 0.625, 0.5737, 0.625, 0.5737, 0.625, 0.5737, 0.625, 0.5737, 0.625, 0.5737, 0.625, 0.5737, 0.625, 0.5737, 0.625, 0.5737, 0.625, 0.5737, 0.625, 0.5737, 0.625, 0.5737, 0.625, 0.5737, 0.625, 0.5737, 0.625, 0.5737, 0.625, 0.5737, 0.625, 0.5737, 0.625, 0.5737, 0.625, 0.5737, 0.625, 0.5737, 0.625, 0.5737, 0.625, 0.5737, 0.625, 0.5737, 0.625, 0.5737, 0.625, 0.5737, 0.625, 0.5737, 0.625, 0.5737, 0.625, 0.5737, 0.625, 0.5737, 0.625, 0.5737, 0.625, 0.5737, 0.625, 0.5737, 0.625, 0.5737, 0.625, 0.5737, 0.01, 0.25, 0.25, 0.25, 0.25, 0.49, 0.25, 0.49, 0.25, 0.25, 0.49, 0.25, 0.25, 0.49, 0.25, 0.25, 0.49, 0.25, 0.01, 0.25, 0.25, 0.25, 0.25, 0.49, 0.49, 0.25, 0.25, 0.25, 0.25, 0.01, 0.49, 0.25, 0.25, 0.25, 0.25, 0.01, 0.49, 0.25, 0.25, 0.25, 0.25, 0.01, 0.25, 0.49, 0.25, 0.25, 0.49, 0.25, 0.25, 0.01, 0.25, 0.25, 0.01, 0.25, 0.25, 0.01, 0.25, 0.25, 0.01, 0.25, 0.25, 0.01, 0.25, 0.25, 0.01, 0.25, 0.01, 0.25, 0.25, 0.25, 0.25, 0.49, 0.25, 0.49, 0.25, 0.25, 0.49, 0.25, 0.01, 0.25, 0.25, 0.25, 0.25, 0.49, 0.49, 0.25, 0.25, 0.25, 0.25, 0.01, 0.25, 0.01, 0.25, 0.25, 0.01, 0.25, 0.25, 0.49, 0.25, 0.25, 0.49, 0.25, 0.01, 0.25, 0.25, 0.25, 0.25, 0.49, 0.49, 0.25, 0.25, 0.25, 0.25, 0.01, 0.25, 0.01, 0.25, 0.25, 0.01, 0.25, 0.25, 0.49, 0.25, 0.25, 0.49, 0.25, 0.49, 0.25, 0.25, 0.25, 0.25, 0.01, 0.25, 0.01, 0.25, 0.25, 0.01, 0.25, 0.01, 0.25, 0.25, 0.25, 0.25, 0.49, 0.25, 0.49, 0.25, 0.25, 0.49, 0.25, 0.49, 0.25, 0.25, 0.25, 0.25, 0.01, 0.25, 0.01, 0.25, 0.25, 0.01, 0.25, 0.01, 0.25, 0.25, 0.25, 0.25, 0.49, 0.625, 0.5, 0.375, 0.5, 0.375, 0.5, 0.625, 0.5, 0.375, 0.5, 0.125, 0.5, 0.125, 0.5, 0.375, 0.5, 0.375, 0.5, 0.625, 0.5, 0.625, 0.75, 0.375, 0.75, 0.375, 0.75, 0.625, 0.75, 0.625, 1.0, 0.375, 1.0, 0.125, 0.5, 0.375, 0.5, 0.375, 0.75, 0.125, 0.75, 0.625, 0.5, 0.875, 0.5, 0.875, 0.75, 0.625, 0.75, 0.875, 0.5, 0.625, 0.5, 0.625, 0.5, 0.875, 0.5, 0.625, 0.5, 0.375, 0.5, 0.375, 0.5, 0.625, 0.5, 0.375, 0.25, 0.625, 0.25, 0.625, 0.5, 0.375, 0.5, 0.375, 0.5, 0.125, 0.5, 0.125, 0.5, 0.375, 0.5, 0.875, 0.5, 0.625, 0.5, 0.625, 0.5, 0.875, 0.5, 0.5882, 0.4405, 0.5343, 0.484, 0.625, 0.5737, 0.625, 0.5, 0.5806, 0.3868, 0.5882, 0.4405, 0.625, 0.5, 0.625, 0.375, 0.5343, 0.484, 0.1222, 0.1029, 0.0, 0.0, 0.625, 0.5737, 0.5343, 0.484, 0.5882, 0.4405, 0.5806, 0.3868, 0.1222, 0.1029, 0.1222, 0.1029, 0.5343, 0.484, 0.5343, 0.484, 0.1222, 0.1029, 0.5343, 0.484, 0.5882, 0.4405, 0.5882, 0.4405, 0.5343, 0.484, 0.06391, 0.05867, 0.5604, 0.5144, 0.625, 0.5737, 0.0, 0.0, 0.5067, 0.4652, 0.1115, 0.1023, 0.0, 0.0, 0.625, 0.5737, 0.5604, 0.5144, 0.5067, 0.4652, 0.625, 0.5737, 0.625, 0.5737, 0.625, 0.7931, 0.6017, 0.7931, 0.625, 0.7931, 0.625, 0.7931, 0.6017, 0.7931, 0.6017, 0.7931, 0.625, 0.7931, 0.286, 0.3113, 0.6001, 0.4952, 0.6001, 0.4952, 0.286, 0.3113, 0.6001, 0.4952, 0.6162, 0.4983, 0.6162, 0.4983, 0.6001, 0.4952, 0.625, 0.625, 0.625, 0.7931, 0.625, 0.7931, 0.625, 0.625, 0.574, 0.7931, 0.574, 0.625, 0.574, 0.625, 0.574, 0.7931, 0.6162, 0.4983, 0.625, 0.625, 0.625, 0.625, 0.6162, 0.4983, 0.5929, 0.4938, 0.5922, 0.4937, 0.5844, 0.4922, 0.5844, 0.4922, 0.5922, 0.4937, 0.6085, 0.4968, 0.6162, 0.4983, 0.5844, 0.4922, 0.6085, 0.4968, 0.6079, 0.4967, 0.6162, 0.4983, 0.6162, 0.4983, 0.6079, 0.4967, 0.5929, 0.4938, 0.5844, 0.4922, 0.6162, 0.4983, 0.5922, 0.4937, 0.5929, 0.4938, 0.5929, 0.4938, 0.5922, 0.4937, 0.5922, 0.4937, 0.5929, 0.4938, 0.5929, 0.4938, 0.5922, 0.4937, 0.5929, 0.4938, 0.6079, 0.4967, 0.6079, 0.4967, 0.5929, 0.4938, 0.6085, 0.4968, 0.5922, 0.4937, 0.5922, 0.4937, 0.6085, 0.4968, 0.5929, 0.4938, 0.6079, 0.4967, 0.5929, 0.4938, 0.5929, 0.4938, 0.6079, 0.4967, 0.6079, 0.4967, 0.5929, 0.4938, 0.6085, 0.4968, 0.5922, 0.4937, 0.5922, 0.4937, 0.6085, 0.4968, 0.6079, 0.4967, 0.6085, 0.4968, 0.6085, 0.4968, 0.6079, 0.4967, 0.6085, 0.4968, 0.5922, 0.4937, 0.6085, 0.4968, 0.6079, 0.4967, 0.6085, 0.4968, 0.6079, 0.4967, 0.5922, 0.4937, 0.5929, 0.4938, 0.5922, 0.4937, 0.625, 0.625, 0.625, 0.7931, 0.625, 0.7931, 0.625, 0.625, 0.6017, 0.7931, 0.286, 0.3113, 0.286, 0.3113, 0.6017, 0.7931, 0.286, 0.3113, 0.6001, 0.4952, 0.6001, 0.4952, 0.286, 0.3113, 0.6001, 0.4952, 0.6162, 0.4983, 0.6162, 0.4983, 0.6001, 0.4952, 0.286, 0.3113, 0.6001, 0.4952, 0.286, 0.3113, 0.6001, 0.4952, 0.6162, 0.4983, 0.6001, 0.4952, 0.6017, 0.7931, 0.286, 0.3113, 0.6017, 0.7931, 0.625, 0.625, 0.625, 0.7931, 0.625, 0.625, 0.574, 0.625, 0.5844, 0.4922, 0.5844, 0.4922, 0.574, 0.625, 0.6001, 0.4952, 0.286, 0.3113, 0.286, 0.3113, 0.6001, 0.4952, 0.286, 0.3113, 0.6017, 0.7931, 0.6017, 0.7931, 0.286, 0.3113, 0.6017, 0.7931, 0.574, 0.7931, 0.574, 0.7931, 0.6017, 0.7931, 0.6001, 0.4952, 0.286, 0.3113, 0.286, 0.3113, 0.6001, 0.4952, 0.574, 0.625, 0.5844, 0.4922, 0.5844, 0.4922, 0.574, 0.625, 0.574, 0.7931, 0.574, 0.625, 0.574, 0.7931, 0.286, 0.3113, 0.6017, 0.7931, 0.286, 0.3113, 0.6017, 0.7931, 0.574, 0.7931, 0.574, 0.7931, 0.6017, 0.7931, 0.286, 0.3113, 0.6017, 0.7931, 0.6017, 0.7931, 0.286, 0.3113, 0.574, 0.7931, 0.574, 0.625, 0.574, 0.625, 0.574, 0.7931, 0.5844, 0.4922, 0.6001, 0.4952, 0.6001, 0.4952, 0.5844, 0.4922, 0.5844, 0.4922, 0.6001, 0.4952, 0.5844, 0.4922, 0.6001, 0.4952, 0.286, 0.3113, 0.6001, 0.4952, 0.574, 0.625, 0.5844, 0.4922, 0.574, 0.625, 0.6017, 0.7931, 0.574, 0.7931, 0.6017, 0.7931])
me_cube_001.materials.append(mat_dragon)
me_cube_001.materials.append(mat_wings)
me_cube_001.materials.append(mat_eyes)
me_cube_001.materials.append(mat_teeth)
me_cube_001.materials.append(mat_tongue)
me_cube_001.use_remesh_fix_poles = True
me_cube_001.use_remesh_preserve_attributes = False
me_cube_001.update()
arm_armature_001 = bpy.data.armatures.new('Armature.001')  # bones are not reproduced

# ---- objects
ob_body = bpy.data.objects.new('Body', me_cube_001)
ob_armature = bpy.data.objects.new('Armature', arm_armature_001)

# ---- transforms, parenting, visibility, modifiers, constraints
ob_body.parent = ob_armature
ob_body.location = (0.0, 0.0, 0.0)
_vg = ob_body.vertex_groups.new(name='Root')
_vg = ob_body.vertex_groups.new(name='Arm_R')
for _i, _w in zip([51, 52, 53, 54, 55, 56, 57, 58, 59, 60, 61, 62, 63, 64, 65, 66, 67, 68, 69, 70, 71, 72, 73, 74, 75, 78, 80, 81, 82, 83, 84, 85, 86, 87, 88, 89, 90, 91, 92, 93, 94, 95, 96, 317, 318, 319, 320, 321, 322, 323, 324, 325, 326, 327, 328, 329, 330, 331, 332, 333, 334, 335, 336, 337, 338, 339, 340, 341, 342, 343, 344, 345, 346, 347, 348, 349, 350, 351, 352, 353, 354], [0.6749, 0.4946, 0.6445, 0.6026, 0.2782, 0.3883, 1.0, 1.0, 1.0, 1.0, 1.0, 1.0, 1.0, 1.0, 1.0, 1.0, 1.0, 1.0, 1.0, 1.0, 1.0, 1.0, 1.0, 1.0, 0.1317, 0.4529, 0.2997, 1.0, 1.0, 1.0, 1.0, 1.0, 1.0, 1.0, 1.0, 1.0, 1.0, 1.0, 1.0, 1.0, 1.0, 1.0, 1.0, 1.0, 1.0, 1.0, 1.0, 1.0, 1.0, 1.0, 1.0, 1.0, 1.0, 1.0, 1.0, 1.0, 1.0, 1.0, 1.0, 1.0, 1.0, 1.0, 1.0, 1.0, 1.0, 1.0, 1.0, 1.0, 1.0, 1.0, 1.0, 1.0, 1.0, 1.0, 1.0, 1.0, 1.0, 1.0, 1.0, 1.0, 1.0]): _vg.add([_i], _w, 'REPLACE')
_vg = ob_body.vertex_groups.new(name='Arm_L')
_vg = ob_body.vertex_groups.new(name='Leg_R')
for _i, _w in zip([12, 13, 14, 15, 16, 17, 18, 19, 20, 21, 22, 23, 24, 25, 26, 27, 28, 29, 30, 31, 32, 33, 41, 42, 43, 44, 45, 46, 47, 48, 49, 131, 132, 133, 134, 135, 136, 137, 138, 139, 140, 141, 142, 143, 144, 145, 146, 147, 148, 149, 150, 151, 152, 153, 154, 155, 156, 157, 158, 159, 160, 161], [0.4012, 0.2113, 0.7236, 0.5585, 0.6225, 0.4949, 1.0, 1.0, 1.0, 1.0, 1.0, 1.0, 1.0, 1.0, 1.0, 1.0, 1.0, 1.0, 1.0, 1.0, 1.0, 1.0, 0.601, 0.5544, 1.0, 1.0, 1.0, 1.0, 1.0, 1.0, 1.0, 0.0, 0.004372, 0.0002143, 0.0, 0.002915, 0.02151, 0.003681, 9.172e-05, 0.0, 0.2919, 0.001131, 0.0002055, 0.001113, 6.17e-06, 0.5245, 9.772e-05, 0.3735, 1.279e-06, 4.473e-06, 2.989e-06, 0.001187, 0.0003935, 0.0003983, 0.004056, 3.638e-05, 8.744e-06, 0.0004667, 0.0004452, 0.003697, 0.01758, 0.0002577]): _vg.add([_i], _w, 'REPLACE')
_vg = ob_body.vertex_groups.new(name='Leg_L')
_vg = ob_body.vertex_groups.new(name='Body')
for _i, _w in zip([0, 1, 2, 3, 4, 5, 6, 7, 8, 9, 10, 11, 12, 13, 14, 15, 16, 17, 18, 19, 20, 21, 22, 23, 24, 25, 26, 27, 28, 29, 30, 31, 32, 33, 34, 35, 36, 37, 38, 39, 40, 41, 42, 43, 44, 45, 46, 47, 48, 49, 50, 51, 52, 53, 54, 55, 56, 75, 76, 77, 78, 79, 80, 98, 99, 103, 104, 108, 113, 121, 131, 132, 133, 134, 135, 136, 137, 138, 139, 140, 141, 142, 143, 144, 145, 146, 147, 148, 149, 150, 151, 152, 153, 154, 155, 156, 157, 158, 159, 160, 161, 162, 163, 222, 224], [1.0, 1.0, 1.0, 1.0, 1.0, 1.0, 1.0, 1.0, 1.0, 1.0, 1.0, 1.0, 0.5988, 0.7887, 0.2764, 0.4415, 0.3775, 0.5051, 0.0, 0.0, 0.0, 0.0, 0.0, 0.0, 0.0, 0.0, 0.0, 0.0, 0.0, 0.0, 0.0, 0.0, 0.0, 0.0, 1.0, 1.0, 0.7997, 0.9555, 1.0, 1.0, 1.0, 0.399, 0.4456, 0.0, 0.0, 0.0, 0.0, 0.0, 0.0, 0.0, 1.0, 0.3251, 0.1293, 0.3555, 0.3974, 0.4316, 0.6117, 0.8683, 1.0, 1.0, 0.5471, 1.0, 0.7003, 0.8697, 0.6801, 0.7055, 0.4027, 0.3946, 0.1291, 0.1088, 1.0, 0.8918, 0.9214, 1.0, 0.005514, 0.05912, 0.009904, 0.1348, 0.3496, 0.6319, 0.627, 0.0005649, 0.002996, 0.2517, 0.4744, 0.46, 0.6265, 0.2944, 8.462e-06, 8.217e-06, 0.003195, 0.0007445, 0.0007535, 0.007673, 6.882e-05, 2.404e-05, 0.001256, 0.0008422, 0.006994, 0.03325, 0.0004875, 0.4038, 0.3986, 1.0, 1.0]): _vg.add([_i], _w, 'REPLACE')
_vg = ob_body.vertex_groups.new(name='Head')
for _i, _w in zip([36, 37, 97, 98, 99, 100, 101, 102, 103, 104, 105, 106, 107, 108, 109, 110, 111, 112, 113, 114, 115, 116, 117, 118, 119, 120, 121, 122, 123, 124, 125, 126, 127, 128, 129, 130, 234, 235, 236, 237, 238, 239, 240, 241, 242, 243, 244, 245, 246, 247, 248, 249, 250, 251, 252, 253, 254, 255, 256, 257, 258, 259, 260, 261, 262, 263, 264, 265, 266, 267, 268, 269, 270, 271, 272, 273, 274, 275, 276, 277, 278, 279, 280, 281, 282, 283, 284, 285, 286, 287, 288, 289, 290, 291, 292, 293, 294, 295, 296, 297, 298, 299, 300, 301, 302, 303, 304, 305, 306, 307, 308, 309, 310, 311, 312, 313, 314, 315, 316], [0.2003, 0.0445, 1.0, 0.1303, 0.3199, 1.0, 1.0, 1.0, 0.2945, 0.5973, 1.0, 1.0, 1.0, 0.6054, 1.0, 1.0, 1.0, 1.0, 0.8709, 1.0, 1.0, 1.0, 1.0, 1.0, 1.0, 1.0, 0.8912, 1.0, 1.0, 1.0, 1.0, 1.0, 1.0, 1.0, 1.0, 1.0, 1.0, 1.0, 1.0, 1.0, 1.0, 1.0, 1.0, 1.0, 1.0, 1.0, 1.0, 1.0, 1.0, 1.0, 1.0, 1.0, 1.0, 1.0, 1.0, 1.0, 1.0, 1.0, 1.0, 1.0, 1.0, 1.0, 1.0, 1.0, 1.0, 1.0, 1.0, 1.0, 1.0, 1.0, 1.0, 1.0, 1.0, 1.0, 1.0, 1.0, 1.0, 1.0, 1.0, 1.0, 1.0, 1.0, 1.0, 1.0, 1.0, 1.0, 1.0, 1.0, 1.0, 1.0, 1.0, 1.0, 1.0, 1.0, 1.0, 1.0, 1.0, 1.0, 1.0, 1.0, 1.0, 1.0, 1.0, 1.0, 1.0, 1.0, 1.0, 1.0, 1.0, 1.0, 1.0, 1.0, 1.0, 1.0, 1.0, 1.0, 1.0, 1.0, 1.0]): _vg.add([_i], _w, 'REPLACE')
_vg = ob_body.vertex_groups.new(name='Wing_R')
for _i, _w in zip([52, 55, 162, 163, 164, 165, 166, 167, 168, 169, 170, 171, 172, 173, 174, 175, 176, 177, 178, 179, 180, 181, 182, 183, 184, 185, 186, 187, 188, 189, 190, 191, 192, 193, 194, 195, 196, 197, 198, 199, 200, 201, 202, 203, 204, 205, 206, 207, 208, 209, 210, 211, 212, 213, 214, 215, 216, 217, 218, 219, 220, 221, 223, 225, 226, 227, 228, 229, 230, 231, 232, 233], [0.3761, 0.2902, 0.5962, 0.6014, 1.0, 1.0, 1.0, 1.0, 1.0, 1.0, 1.0, 1.0, 1.0, 1.0, 1.0, 1.0, 1.0, 1.0, 1.0, 1.0, 1.0, 1.0, 1.0, 1.0, 1.0, 1.0, 1.0, 1.0, 1.0, 1.0, 1.0, 1.0, 1.0, 1.0, 1.0, 1.0, 1.0, 1.0, 1.0, 1.0, 1.0, 1.0, 1.0, 1.0, 1.0, 1.0, 1.0, 1.0, 1.0, 1.0, 1.0, 1.0, 1.0, 1.0, 1.0, 1.0, 1.0, 1.0, 1.0, 1.0, 1.0, 1.0, 1.0, 1.0, 1.0, 1.0, 1.0, 1.0, 1.0, 1.0, 1.0, 1.0]): _vg.add([_i], _w, 'REPLACE')
_vg = ob_body.vertex_groups.new(name='Wing_L')
_vg = ob_body.vertex_groups.new(name='Tail')
for _i, _w in zip([132, 133, 135, 136, 137, 138, 139, 140, 141, 142, 143, 144, 145, 146, 148, 149, 150, 151, 152, 153, 154, 155, 156, 157, 158, 159, 160, 161], [0.1038, 0.07842, 0.9916, 0.9194, 0.9864, 0.8651, 0.6504, 0.07614, 0.3719, 0.9992, 0.9959, 0.7483, 0.00112, 0.5399, 0.7056, 1.0, 1.0, 0.9956, 0.9989, 0.9988, 0.9883, 0.9999, 1.0, 0.9983, 0.9987, 0.9893, 0.9492, 0.9993]): _vg.add([_i], _w, 'REPLACE')
_m = ob_body.modifiers.new('Hops_Mirror', 'MIRROR')
_m.use_bisect_axis = (True, False, False)
_m.use_clip = True
_m = ob_body.modifiers.new('Armature', 'ARMATURE')
_m.object = ob_armature
ob_armature.location = (0.0, 0.0, 0.0)
ob_armature.show_in_front = True

# ---- collection membership
col_collection.objects.link(ob_body)
col_collection.objects.link(ob_armature)

# ---- scene / render settings (as saved in the file)
scene.frame_start = 0; scene.frame_end = 48; scene.frame_set(0)
scene.render.engine = 'BLENDER_EEVEE_NEXT'
scene.cycles.sampling_pattern = 'TABULATED_SOBOL'
scene.cycles.use_light_tree = False
scene.view_settings.view_transform = 'Filmic'
bpy.context.view_layer.update()

# ---- added for rendering (the .blend has no active camera and no usable light): camera, sun
cam_auto = bpy.data.cameras.new('AutoCamera')
cam_auto.lens = 50.0
cam_auto.sensor_width = 36.0
cam_auto.clip_end = 1000.0
ob_auto_camera = bpy.data.objects.new('AutoCamera', cam_auto)
scene.collection.objects.link(ob_auto_camera)
ob_auto_camera.location = (4.24976, -5.13703, 4.56878)
ob_auto_camera.rotation_euler = (1.09748, -7.21219e-08, 0.694738)
scene.camera = ob_auto_camera
light_auto_sun = bpy.data.lights.new('AutoSun', 'SUN')
light_auto_sun.energy = 3.0
light_auto_sun.angle = 0.0523599
ob_auto_sun = bpy.data.objects.new('AutoSun', light_auto_sun)
scene.collection.objects.link(ob_auto_sun)
ob_auto_sun.rotation_euler = (0.872665, 0.174533, 0.523599)
bpy.context.view_layer.update()
